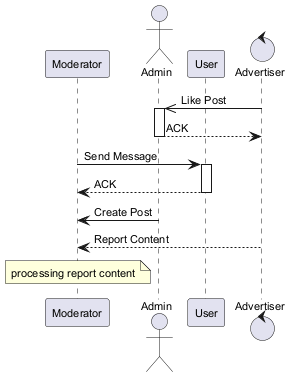

The diagram above was rendered by PlantUML. Its source (embedded in the PNG):
@startuml
skinparam backgroundColor #FFFFFF
skinparam classBackgroundColor #F3E5F5
skinparam classBorderColor #6A1B9A
skinparam defaultFontSize 11
participant "Moderator" as M
actor "Admin" as A
participant "User" as U
control "Advertiser" as A2
A2 ->> A : Like Post
activate A
A --> A2 : ACK
deactivate A
M -> U : Send Message
activate U
U --> M : ACK
deactivate U
A -> M : Create Post
A2 --> M : Report Content
note over M : processing report content
@enduml